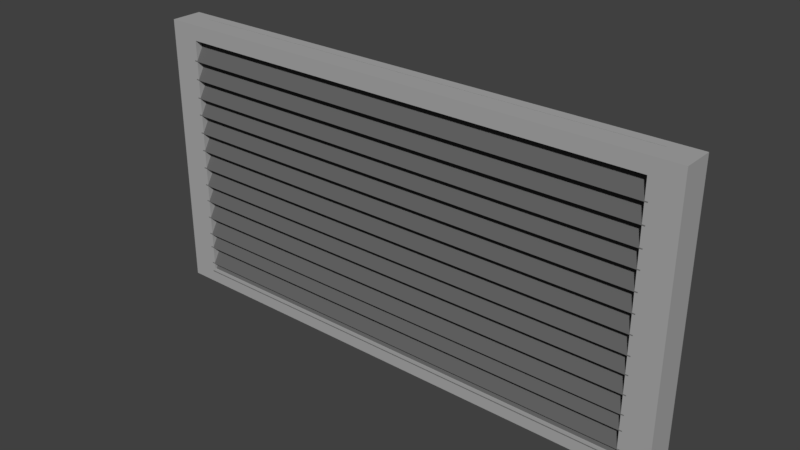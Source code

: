 # Source: vents2.blend  (saved by Blender 2.78.0; exported with 4.5.12 LTS)
import bpy
from mathutils import Matrix  # noqa: F401  (used for matrix-valued properties, if any)

bpy.ops.wm.read_factory_settings(use_empty=True)
scene = bpy.context.scene
scene.name = 'Scene'

# ---- collections
col_collection_1 = bpy.data.collections.new('Collection 1'); scene.collection.children.link(col_collection_1)

# ---- materials (node trees are filled in below, after node groups)
mat_metal_58 = bpy.data.materials.new('Metal 58')
mat_metal_58.alpha_threshold = 0.0
mat_metal_58.roughness = 0.5
mat_shiny_metal = bpy.data.materials.new('shiny metal')
mat_shiny_metal.alpha_threshold = 0.0
mat_shiny_metal.roughness = 0.5

# ---- material node trees
mat_metal_58.use_nodes = True; mat_metal_58.node_tree.nodes.clear()
_N = mat_metal_58.node_tree.nodes; _L = mat_metal_58.node_tree.links
n0 = _N.new('ShaderNodeOutputMaterial'); n0.name = 'Material Output'; n0.location = (300, 300)
n1 = _N.new('ShaderNodeBsdfDiffuse'); n1.name = 'Diffuse BSDF'; n1.location = (10, 300)
n1.inputs[0].default_value = (0.1282, 0.1282, 0.1282, 1.0)
_L.new(n1.outputs[0], n0.inputs[0])
n0.is_active_output = True
mat_shiny_metal.use_nodes = True; mat_shiny_metal.node_tree.nodes.clear()
_N = mat_shiny_metal.node_tree.nodes; _L = mat_shiny_metal.node_tree.links
n0 = _N.new('ShaderNodeOutputMaterial'); n0.name = 'Material Output'; n0.location = (300, 300)
n1 = _N.new('ShaderNodeBsdfDiffuse'); n1.name = 'Diffuse BSDF'; n1.location = (10, 300)
n1.inputs[0].default_value = (0.402, 0.402, 0.402, 1.0)
_L.new(n1.outputs[0], n0.inputs[0])
n0.is_active_output = True

# ---- world
world_world = bpy.data.worlds.new('World'); scene.world = world_world
world_world.color = (0.05088, 0.05088, 0.05088)
world_world.use_sun_shadow = False
world_world.sun_shadow_jitter_overblur = 0.0
world_world.cycles.sampling_method = 'MANUAL'

# ---- meshes
me_plane_014 = bpy.data.meshes.new('Plane.014')
me_plane_014.from_pydata([(-1.0, -1.0, 0.0), (1.0, -1.0, 0.0), (-1.0, 1.0, 0.0), (1.0, 1.0, 0.0)], [], [(0, 1, 3, 2)])
me_plane_014.materials.append(mat_metal_58)
me_plane_014.use_remesh_preserve_volume = False
me_plane_014.use_remesh_preserve_attributes = False
me_plane_014.use_mirror_vertex_groups = False
me_plane_014.update()
me_plane_013 = bpy.data.meshes.new('Plane.013')
me_plane_013.from_pydata([(-1.0, -1.0, 0.0), (1.0, -1.0, 0.0), (-1.0, 1.0, 0.0), (1.0, 1.0, 0.0)], [], [(0, 1, 3, 2)])
me_plane_013.materials.append(mat_metal_58)
me_plane_013.use_remesh_preserve_volume = False
me_plane_013.use_remesh_preserve_attributes = False
me_plane_013.use_mirror_vertex_groups = False
me_plane_013.update()
me_plane_012 = bpy.data.meshes.new('Plane.012')
me_plane_012.from_pydata([(-1.0, -1.0, 0.0), (1.0, -1.0, 0.0), (-1.0, 1.0, 0.0), (1.0, 1.0, 0.0)], [], [(0, 1, 3, 2)])
me_plane_012.materials.append(mat_metal_58)
me_plane_012.use_remesh_preserve_volume = False
me_plane_012.use_remesh_preserve_attributes = False
me_plane_012.use_mirror_vertex_groups = False
me_plane_012.update()
me_plane_011 = bpy.data.meshes.new('Plane.011')
me_plane_011.from_pydata([(-1.0, -1.0, 0.0), (1.0, -1.0, 0.0), (-1.0, 1.0, 0.0), (1.0, 1.0, 0.0)], [], [(0, 1, 3, 2)])
me_plane_011.materials.append(mat_metal_58)
me_plane_011.use_remesh_preserve_volume = False
me_plane_011.use_remesh_preserve_attributes = False
me_plane_011.use_mirror_vertex_groups = False
me_plane_011.update()
me_plane_010 = bpy.data.meshes.new('Plane.010')
me_plane_010.from_pydata([(-1.0, -1.0, 0.0), (1.0, -1.0, 0.0), (-1.0, 1.0, 0.0), (1.0, 1.0, 0.0)], [], [(0, 1, 3, 2)])
me_plane_010.materials.append(mat_metal_58)
me_plane_010.use_remesh_preserve_volume = False
me_plane_010.use_remesh_preserve_attributes = False
me_plane_010.use_mirror_vertex_groups = False
me_plane_010.update()
me_plane_009 = bpy.data.meshes.new('Plane.009')
me_plane_009.from_pydata([(-1.0, -1.0, 0.0), (1.0, -1.0, 0.0), (-1.0, 1.0, 0.0), (1.0, 1.0, 0.0)], [], [(0, 1, 3, 2)])
me_plane_009.materials.append(mat_metal_58)
me_plane_009.use_remesh_preserve_volume = False
me_plane_009.use_remesh_preserve_attributes = False
me_plane_009.use_mirror_vertex_groups = False
me_plane_009.update()
me_plane_008 = bpy.data.meshes.new('Plane.008')
me_plane_008.from_pydata([(-1.0, -1.0, 0.0), (1.0, -1.0, 0.0), (-1.0, 1.0, 0.0), (1.0, 1.0, 0.0)], [], [(0, 1, 3, 2)])
me_plane_008.materials.append(mat_metal_58)
me_plane_008.use_remesh_preserve_volume = False
me_plane_008.use_remesh_preserve_attributes = False
me_plane_008.use_mirror_vertex_groups = False
me_plane_008.update()
me_plane_007 = bpy.data.meshes.new('Plane.007')
me_plane_007.from_pydata([(-1.0, -1.0, 0.0), (1.0, -1.0, 0.0), (-1.0, 1.0, 0.0), (1.0, 1.0, 0.0)], [], [(0, 1, 3, 2)])
me_plane_007.materials.append(mat_metal_58)
me_plane_007.use_remesh_preserve_volume = False
me_plane_007.use_remesh_preserve_attributes = False
me_plane_007.use_mirror_vertex_groups = False
me_plane_007.update()
me_plane_006 = bpy.data.meshes.new('Plane.006')
me_plane_006.from_pydata([(-1.0, -1.0, 0.0), (1.0, -1.0, 0.0), (-1.0, 1.0, 0.0), (1.0, 1.0, 0.0)], [], [(0, 1, 3, 2)])
me_plane_006.materials.append(mat_metal_58)
me_plane_006.use_remesh_preserve_volume = False
me_plane_006.use_remesh_preserve_attributes = False
me_plane_006.use_mirror_vertex_groups = False
me_plane_006.update()
me_plane_005 = bpy.data.meshes.new('Plane.005')
me_plane_005.from_pydata([(-1.0, -1.0, 0.0), (1.0, -1.0, 0.0), (-1.0, 1.0, 0.0), (1.0, 1.0, 0.0)], [], [(0, 1, 3, 2)])
me_plane_005.materials.append(mat_metal_58)
me_plane_005.use_remesh_preserve_volume = False
me_plane_005.use_remesh_preserve_attributes = False
me_plane_005.use_mirror_vertex_groups = False
me_plane_005.update()
me_plane_004 = bpy.data.meshes.new('Plane.004')
me_plane_004.from_pydata([(-1.0, -1.0, 0.0), (1.0, -1.0, 0.0), (-1.0, 1.0, 0.0), (1.0, 1.0, 0.0)], [], [(0, 1, 3, 2)])
me_plane_004.materials.append(mat_metal_58)
me_plane_004.use_remesh_preserve_volume = False
me_plane_004.use_remesh_preserve_attributes = False
me_plane_004.use_mirror_vertex_groups = False
me_plane_004.update()
me_plane_003 = bpy.data.meshes.new('Plane.003')
me_plane_003.from_pydata([(-1.0, -1.0, 0.0), (1.0, -1.0, 0.0), (-1.0, 1.0, 0.0), (1.0, 1.0, 0.0)], [], [(0, 1, 3, 2)])
me_plane_003.materials.append(mat_metal_58)
me_plane_003.use_remesh_preserve_volume = False
me_plane_003.use_remesh_preserve_attributes = False
me_plane_003.use_mirror_vertex_groups = False
me_plane_003.update()
me_plane_002 = bpy.data.meshes.new('Plane.002')
me_plane_002.from_pydata([(-1.0, -1.0, 0.0), (1.0, -1.0, 0.0), (-1.0, 1.0, 0.0), (1.0, 1.0, 0.0)], [], [(0, 1, 3, 2)])
me_plane_002.materials.append(mat_metal_58)
me_plane_002.use_remesh_preserve_volume = False
me_plane_002.use_remesh_preserve_attributes = False
me_plane_002.use_mirror_vertex_groups = False
me_plane_002.update()
me_plane_001 = bpy.data.meshes.new('Plane.001')
me_plane_001.from_pydata([(-1.0, -1.0, 0.0), (1.0, -1.0, 0.0), (-1.0, 1.0, 0.0), (1.0, 1.0, 0.0)], [], [(0, 1, 3, 2)])
me_plane_001.materials.append(mat_metal_58)
me_plane_001.use_remesh_preserve_volume = False
me_plane_001.use_remesh_preserve_attributes = False
me_plane_001.use_mirror_vertex_groups = False
me_plane_001.update()
me_cube_021 = bpy.data.meshes.new('Cube.021')
me_cube_021.from_pydata([(-1.0, -1.0, -1.0), (-1.0, -1.0, 1.0), (-1.0, 1.0, -1.0), (-1.0, 1.0, 1.0), (1.0, -1.0, -1.0), (1.0, -1.0, 1.0), (1.0, 1.0, -1.0), (1.0, 1.0, 1.0), (-0.8901, -1.0, -0.8901), (-0.8901, -1.0, 0.8901), (0.8901, -1.0, 0.8901), (0.8901, -1.0, -0.8901), (-0.8901, -0.555, -0.8901), (-0.8901, -0.555, 0.8901), (0.8901, -0.555, 0.8901), (0.8901, -0.555, -0.8901)], [], [(0, 1, 3, 2), (6, 7, 5, 4), (5, 1, 9, 10), (2, 6, 4, 0), (7, 3, 1, 5), (10, 9, 13, 14), (4, 5, 10, 11), (1, 0, 8, 9), (0, 4, 11, 8), (11, 10, 14, 15), (8, 11, 15, 12), (9, 8, 12, 13)])
me_cube_021.materials.append(mat_shiny_metal)
me_cube_021.use_remesh_preserve_volume = False
me_cube_021.use_remesh_preserve_attributes = False
me_cube_021.use_mirror_vertex_groups = False
me_cube_021.update()

# ---- objects
ob_plane_013 = bpy.data.objects.new('Plane.013', me_plane_014)
ob_plane_012 = bpy.data.objects.new('Plane.012', me_plane_013)
ob_plane_011 = bpy.data.objects.new('Plane.011', me_plane_012)
ob_plane_010 = bpy.data.objects.new('Plane.010', me_plane_011)
ob_plane_009 = bpy.data.objects.new('Plane.009', me_plane_010)
ob_plane_008 = bpy.data.objects.new('Plane.008', me_plane_009)
ob_plane_007 = bpy.data.objects.new('Plane.007', me_plane_008)
ob_plane_006 = bpy.data.objects.new('Plane.006', me_plane_007)
ob_plane_005 = bpy.data.objects.new('Plane.005', me_plane_006)
ob_plane_004 = bpy.data.objects.new('Plane.004', me_plane_005)
ob_plane_003 = bpy.data.objects.new('Plane.003', me_plane_004)
ob_plane_002 = bpy.data.objects.new('Plane.002', me_plane_003)
ob_plane_001 = bpy.data.objects.new('Plane.001', me_plane_002)
ob_plane = bpy.data.objects.new('Plane', me_plane_001)
ob_cube = bpy.data.objects.new('Cube', me_cube_021)

# ---- transforms, parenting, visibility, modifiers, constraints
ob_plane_013.location = (0.0, 0.0, -0.7851)
ob_plane_013.rotation_euler = (1.036, -0.0, 0.0)
ob_plane_013.scale = (1.738, 0.1501, 1.0)
ob_plane_013.lineart.crease_threshold = 0.0
ob_plane_012.location = (0.0, 0.0, -0.578)
ob_plane_012.rotation_euler = (1.036, -0.0, 0.0)
ob_plane_012.scale = (1.738, 0.1501, 1.0)
ob_plane_012.lineart.crease_threshold = 0.0
ob_plane_011.location = (0.0, 0.0, -0.7134)
ob_plane_011.rotation_euler = (1.036, -0.0, 0.0)
ob_plane_011.scale = (1.738, 0.1501, 1.0)
ob_plane_011.lineart.crease_threshold = 0.0
ob_plane_010.location = (0.0, 0.0, 0.06705)
ob_plane_010.rotation_euler = (1.036, -0.0, 0.0)
ob_plane_010.scale = (1.738, 0.1501, 1.0)
ob_plane_010.lineart.crease_threshold = 0.0
ob_plane_009.location = (0.0, 0.0, -0.06833)
ob_plane_009.rotation_euler = (1.036, -0.0, 0.0)
ob_plane_009.scale = (1.738, 0.1501, 1.0)
ob_plane_009.lineart.crease_threshold = 0.0
ob_plane_008.location = (0.0, 0.0, -0.4665)
ob_plane_008.rotation_euler = (1.036, -0.0, 0.0)
ob_plane_008.scale = (1.738, 0.1501, 1.0)
ob_plane_008.lineart.crease_threshold = 0.0
ob_plane_007.location = (0.0, 0.0, -0.3311)
ob_plane_007.rotation_euler = (1.036, -0.0, 0.0)
ob_plane_007.scale = (1.738, 0.1501, 1.0)
ob_plane_007.lineart.crease_threshold = 0.0
ob_plane_006.location = (0.0, 0.0, -0.1957)
ob_plane_006.rotation_euler = (1.036, -0.0, 0.0)
ob_plane_006.scale = (1.738, 0.1501, 1.0)
ob_plane_006.lineart.crease_threshold = 0.0
ob_plane_005.location = (0.0, 0.0, 0.4732)
ob_plane_005.rotation_euler = (1.036, -0.0, 0.0)
ob_plane_005.scale = (1.738, 0.1501, 1.0)
ob_plane_005.lineart.crease_threshold = 0.0
ob_plane_004.location = (0.0, 0.0, 0.3378)
ob_plane_004.rotation_euler = (1.036, -0.0, 0.0)
ob_plane_004.scale = (1.738, 0.1501, 1.0)
ob_plane_004.lineart.crease_threshold = 0.0
ob_plane_003.location = (0.0, 0.0, 0.2024)
ob_plane_003.rotation_euler = (1.036, -0.0, 0.0)
ob_plane_003.scale = (1.738, 0.1501, 1.0)
ob_plane_003.lineart.crease_threshold = 0.0
ob_plane_002.location = (0.0, 0.0, 0.6006)
ob_plane_002.rotation_euler = (1.036, -0.0, 0.0)
ob_plane_002.scale = (1.738, 0.1501, 1.0)
ob_plane_002.lineart.crease_threshold = 0.0
ob_plane_001.location = (0.0, 0.0, 0.736)
ob_plane_001.rotation_euler = (1.036, -0.0, 0.0)
ob_plane_001.scale = (1.738, 0.1501, 1.0)
ob_plane_001.lineart.crease_threshold = 0.0
ob_plane.location = (0.0, 0.0, 0.8714)
ob_plane.rotation_euler = (1.036, -0.0, 0.0)
ob_plane.scale = (1.738, 0.1501, 1.0)
ob_plane.lineart.crease_threshold = 0.0
ob_cube.location = (0.0, 0.03962, 0.0)
ob_cube.scale = (1.929, 0.1133, 1.0)
ob_cube.lineart.crease_threshold = 0.0

# ---- collection membership
col_collection_1.objects.link(ob_plane_013)
col_collection_1.objects.link(ob_plane_012)
col_collection_1.objects.link(ob_plane_011)
col_collection_1.objects.link(ob_plane_010)
col_collection_1.objects.link(ob_plane_009)
col_collection_1.objects.link(ob_plane_008)
col_collection_1.objects.link(ob_plane_007)
col_collection_1.objects.link(ob_plane_006)
col_collection_1.objects.link(ob_plane_005)
col_collection_1.objects.link(ob_plane_004)
col_collection_1.objects.link(ob_plane_003)
col_collection_1.objects.link(ob_plane_002)
col_collection_1.objects.link(ob_plane_001)
col_collection_1.objects.link(ob_plane)
col_collection_1.objects.link(ob_cube)

# ---- scene / render settings (as saved in the file)
scene.frame_start = 1; scene.frame_end = 250; scene.frame_set(0)
scene.render.engine = 'CYCLES'
scene.render.resolution_percentage = 50
scene.render.dither_intensity = 0.0
scene.cycles.use_denoising = False
scene.cycles.samples = 128
scene.cycles.sampling_pattern = 'TABULATED_SOBOL'
scene.cycles.light_sampling_threshold = 0.0
scene.cycles.use_adaptive_sampling = False
scene.cycles.use_light_tree = False
scene.cycles.blur_glossy = 0.0
scene.cycles.sample_clamp_indirect = 0.0
scene.view_settings.view_transform = 'Standard'
bpy.context.view_layer.update()

# ---- added for rendering (the .blend has no active camera and no usable light): camera, sun
cam_auto = bpy.data.cameras.new('AutoCamera')
cam_auto.lens = 50.0
cam_auto.sensor_width = 36.0
cam_auto.clip_end = 1000.0
ob_auto_camera = bpy.data.objects.new('AutoCamera', cam_auto)
scene.collection.objects.link(ob_auto_camera)
ob_auto_camera.location = (4.02637, -4.79343, 3.22134)
ob_auto_camera.rotation_euler = (1.09748, -7.21219e-08, 0.694738)
scene.camera = ob_auto_camera
light_auto_sun = bpy.data.lights.new('AutoSun', 'SUN')
light_auto_sun.energy = 3.0
light_auto_sun.angle = 0.0523599
ob_auto_sun = bpy.data.objects.new('AutoSun', light_auto_sun)
scene.collection.objects.link(ob_auto_sun)
ob_auto_sun.rotation_euler = (0.872665, 0.174533, 0.523599)
bpy.context.view_layer.update()
